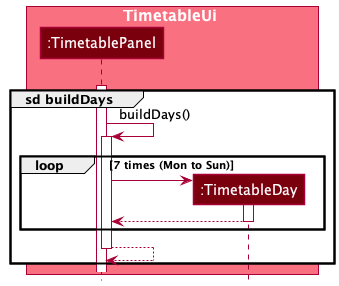

The diagram above was rendered by PlantUML. Its source (embedded in the PNG):
@startuml
!include style.puml


box TimetableUi MODEL_COLOR_T1
participant ":TimetablePanel" as TimetablePanel MODEL_COLOR_T3
participant ":TimetableDay" as TimetableDay MODEL_COLOR_T3
end box


create TimetablePanel
[-[hidden]-> TimetablePanel
activate TimetablePanel

group sd buildDays
TimetablePanel -> TimetablePanel : buildDays()
activate TimetablePanel

loop 7 times (Mon to Sun)
create TimetableDay
TimetablePanel -> TimetableDay
activate TimetableDay
TimetableDay --> TimetablePanel
deactivate TimetableDay
end


TimetablePanel --> TimetablePanel
deactivate TimetablePanel
end


@enduml